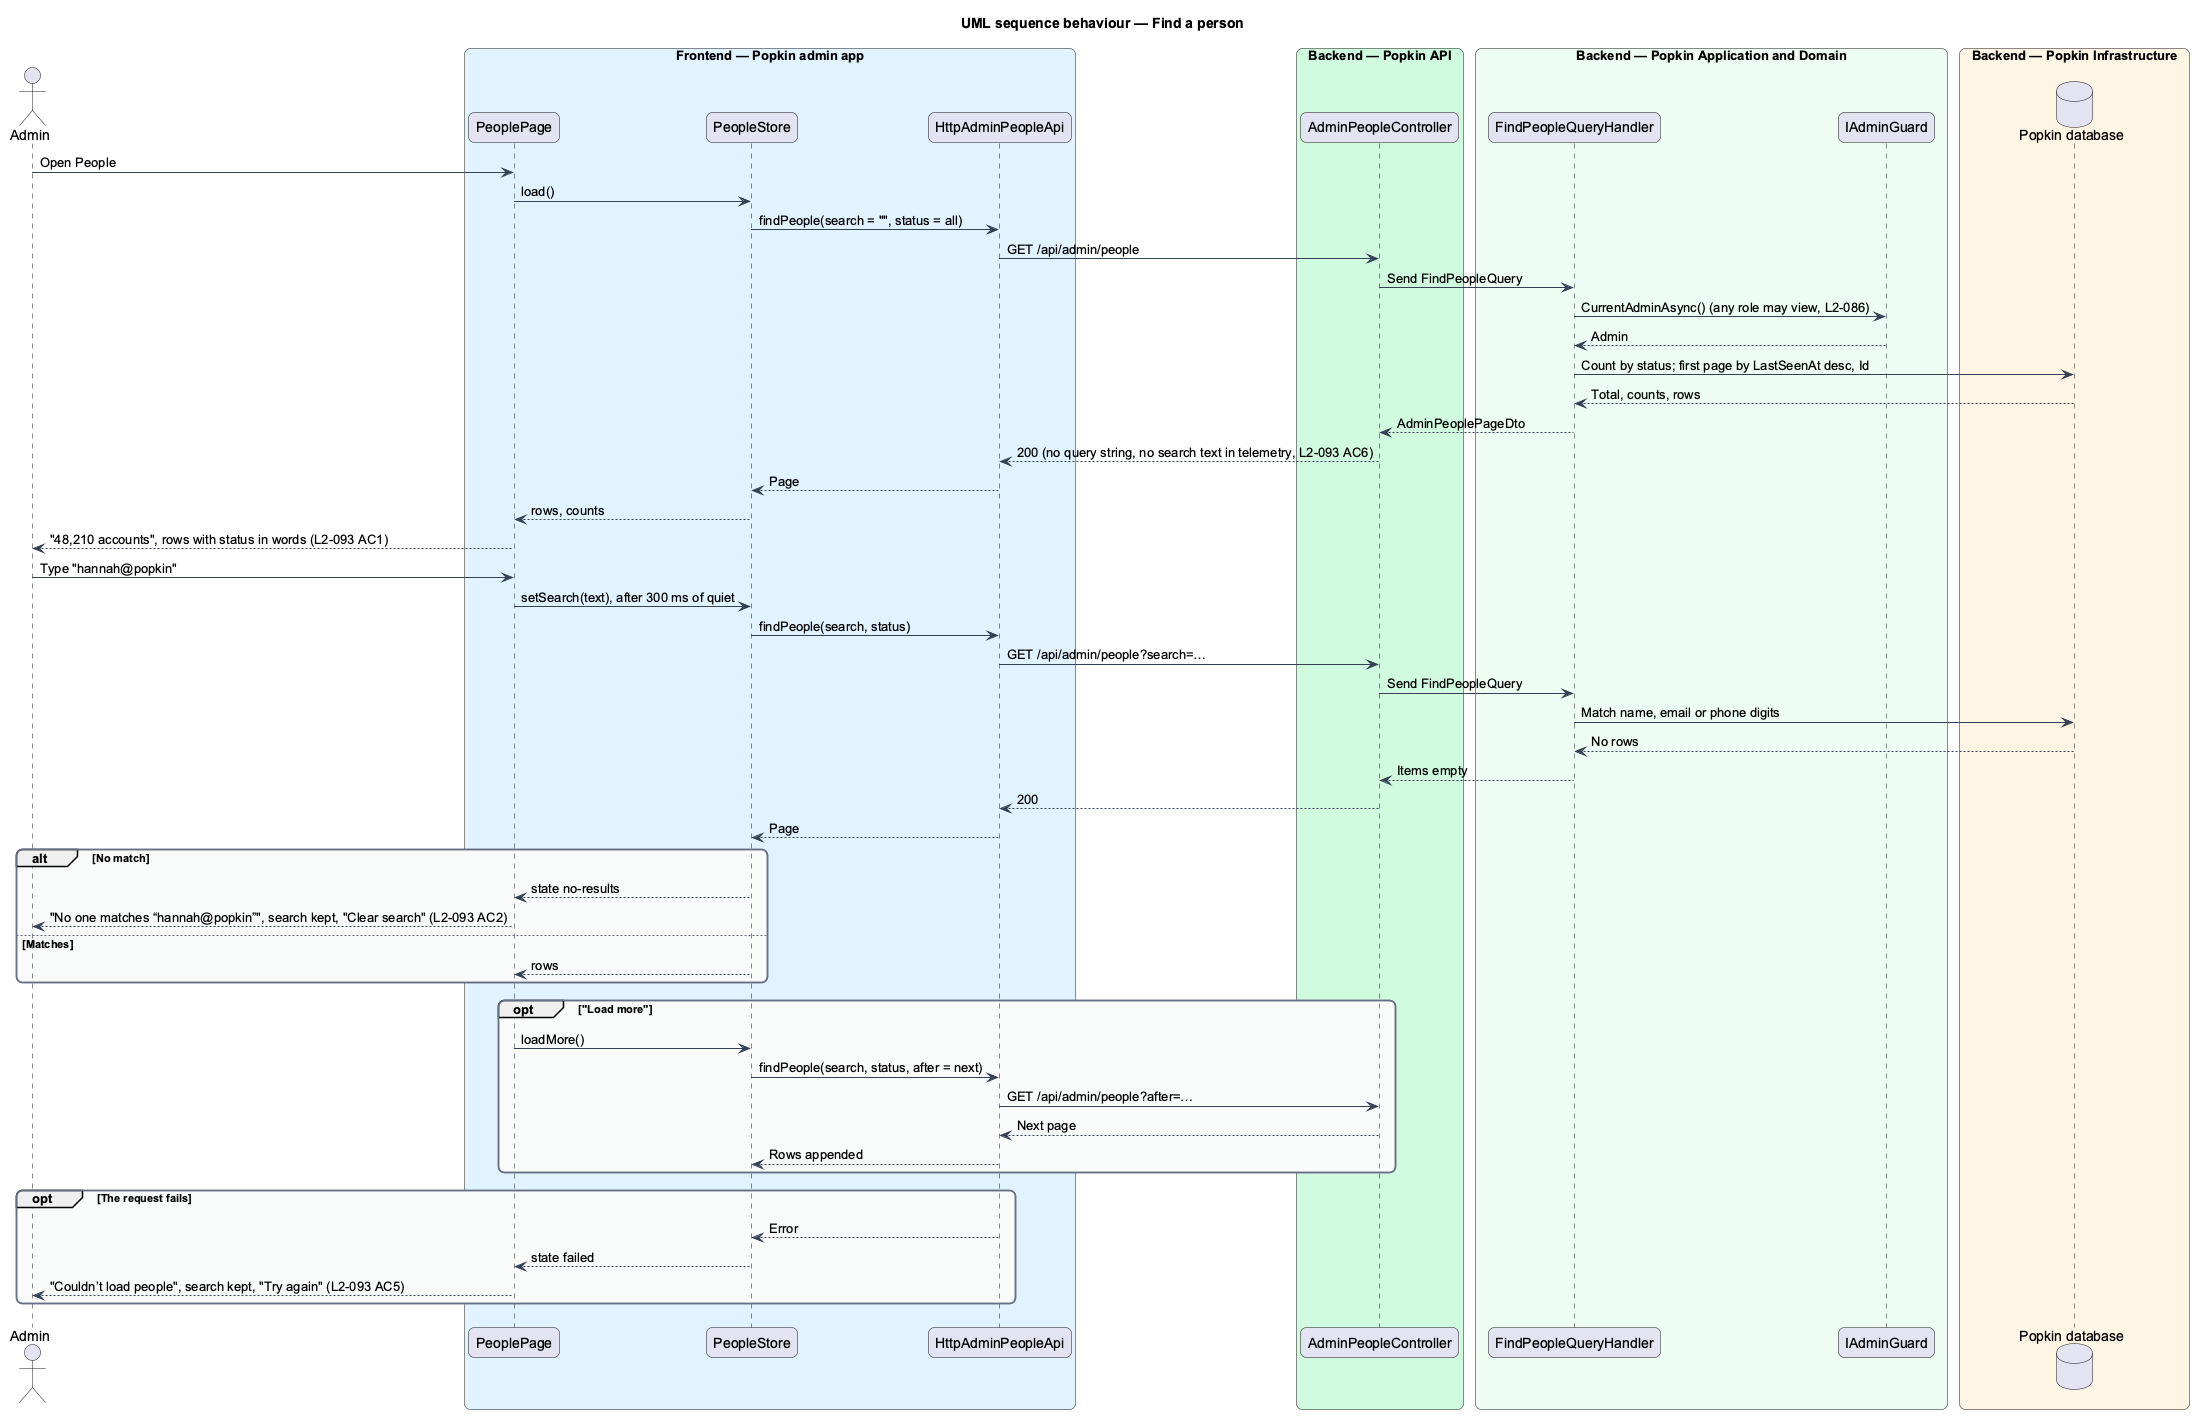

The diagram above was rendered by PlantUML. Its source (embedded in the PNG):
@startuml
title UML sequence behaviour — Find a person
skinparam backgroundColor #FFFFFF
skinparam shadowing false
skinparam roundcorner 12
skinparam defaultFontName Arial
skinparam ArrowColor #344054
skinparam rectangle {
  BorderColor #344054
  FontColor #101828
}
skinparam package {
  BorderColor #667085
  FontColor #101828
  BackgroundColor #F9FAFB
}
actor "Admin" as actor
box "Frontend — Popkin admin app" #E0F2FE
  participant "PeoplePage" as page
  participant "PeopleStore" as pstore
  participant "HttpAdminPeopleApi" as client
end box
box "Backend — Popkin API" #D1FADF
  participant "AdminPeopleController" as ctrl
end box
box "Backend — Popkin Application and Domain" #ECFDF3
  participant "FindPeopleQueryHandler" as handler
  participant "IAdminGuard" as guard
end box
box "Backend — Popkin Infrastructure" #FFF4E5
  database "Popkin database" as db
end box
actor -> page : Open People
page -> pstore : load()
pstore -> client : findPeople(search = "", status = all)
client -> ctrl : GET /api/admin/people
ctrl -> handler : Send FindPeopleQuery
handler -> guard : CurrentAdminAsync() (any role may view, L2-086)
guard --> handler : Admin
handler -> db : Count by status; first page by LastSeenAt desc, Id
db --> handler : Total, counts, rows
handler --> ctrl : AdminPeoplePageDto
ctrl --> client : 200 (no query string, no search text in telemetry, L2-093 AC6)
client --> pstore : Page
pstore --> page : rows, counts
page --> actor : "48,210 accounts", rows with status in words (L2-093 AC1)
actor -> page : Type "hannah@popkin"
page -> pstore : setSearch(text), after 300 ms of quiet
pstore -> client : findPeople(search, status)
client -> ctrl : GET /api/admin/people?search=…
ctrl -> handler : Send FindPeopleQuery
handler -> db : Match name, email or phone digits
db --> handler : No rows
handler --> ctrl : Items empty
ctrl --> client : 200
client --> pstore : Page
alt No match
  pstore --> page : state no-results
  page --> actor : "No one matches “hannah@popkin”", search kept, "Clear search" (L2-093 AC2)
else Matches
  pstore --> page : rows
end
opt "Load more"
  page -> pstore : loadMore()
  pstore -> client : findPeople(search, status, after = next)
  client -> ctrl : GET /api/admin/people?after=…
  ctrl --> client : Next page
  client --> pstore : Rows appended
end
opt The request fails
  client --> pstore : Error
  pstore --> page : state failed
  page --> actor : "Couldn’t load people", search kept, "Try again" (L2-093 AC5)
end
@enduml